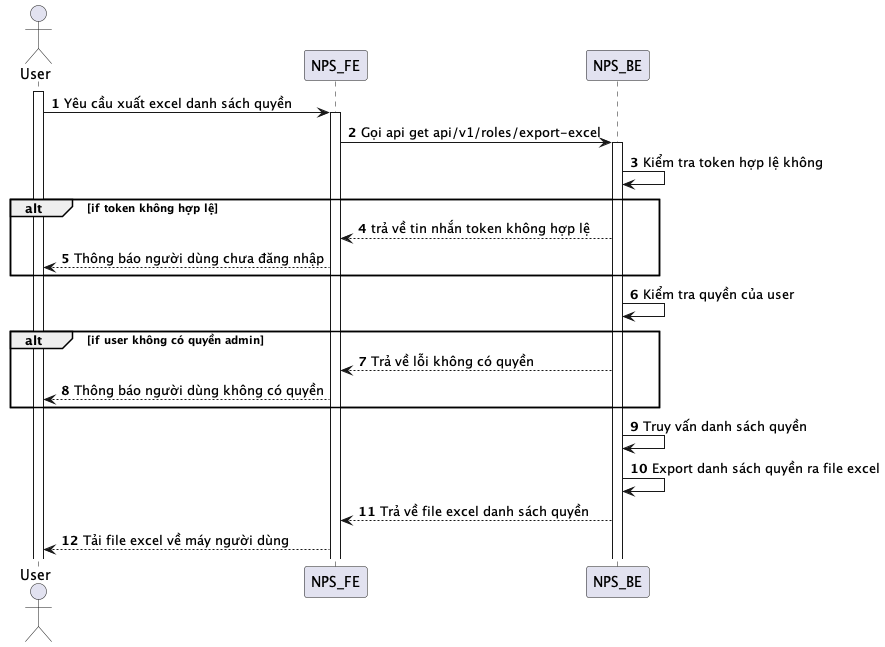

The diagram above was rendered by PlantUML. Its source (embedded in the PNG):
@startuml
autonumber
actor User
activate User
User -> NPS_FE: Yêu cầu xuất excel danh sách quyền
activate NPS_FE
NPS_FE -> NPS_BE: Gọi api get api/v1/roles/export-excel
activate NPS_BE
NPS_BE -> NPS_BE: Kiểm tra token hợp lệ không
alt if token không hợp lệ
NPS_BE --> NPS_FE: trả về tin nhắn token không hợp lệ
NPS_FE --> User: Thông báo người dùng chưa đăng nhập
end
NPS_BE -> NPS_BE: Kiểm tra quyền của user
alt if user không có quyền admin
NPS_BE --> NPS_FE: Trả về lỗi không có quyền
NPS_FE --> User: Thông báo người dùng không có quyền
end
NPS_BE -> NPS_BE: Truy vấn danh sách quyền
NPS_BE -> NPS_BE: Export danh sách quyền ra file excel
NPS_BE --> NPS_FE: Trả về file excel danh sách quyền
NPS_FE --> User: Tải file excel về máy người dùng
@enduml